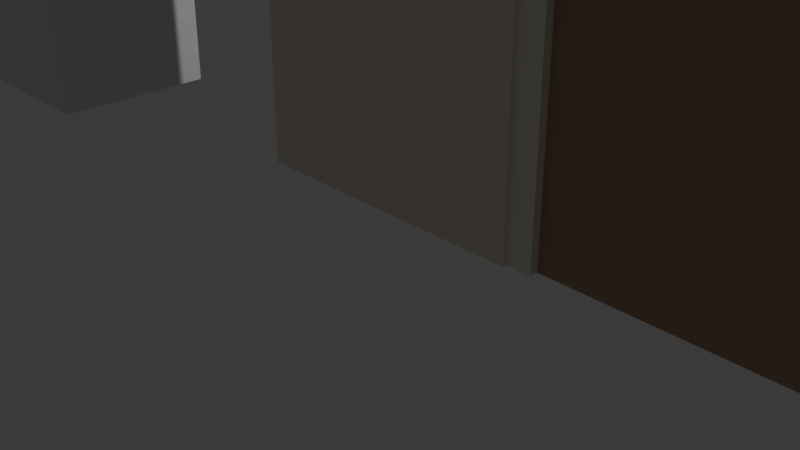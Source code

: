 # Source: kit_demo_r6_door.blend  (saved by Blender 5.2.45; exported with 4.5.12 LTS)
import bpy
from mathutils import Matrix  # noqa: F401  (used for matrix-valued properties, if any)

bpy.ops.wm.read_factory_settings(use_empty=True)
scene = bpy.context.scene
scene.name = 'Scene'

# ---- collections
col_collection = bpy.data.collections.new('Collection'); scene.collection.children.link(col_collection)
col_rmd_reference = bpy.data.collections.new('RMD_Reference'); scene.collection.children.link(col_rmd_reference)

# ---- materials (node trees are filled in below, after node groups)
mat_rmd_door = bpy.data.materials.new('RMD_Door')
mat_rmd_door.diffuse_color = (0.45, 0.3, 0.18, 1.0)
mat_rmd_doorframe = bpy.data.materials.new('RMD_DoorFrame')
mat_rmd_doorframe.diffuse_color = (0.85, 0.82, 0.75, 1.0)
mat_rmd_stucco = bpy.data.materials.new('RMD_Stucco')
mat_rmd_stucco.diffuse_color = (0.85, 0.76, 0.62, 1.0)
mat_rmd_r6_pants = bpy.data.materials.new('RMD_R6_Pants')
mat_rmd_r6_pants.diffuse_color = (0.15, 0.35, 0.1, 1.0)
mat_rmd_r6_shirt = bpy.data.materials.new('RMD_R6_Shirt')
mat_rmd_r6_shirt.diffuse_color = (0.05, 0.41, 0.67, 1.0)
mat_rmd_r6_skin = bpy.data.materials.new('RMD_R6_Skin')
mat_rmd_r6_skin.diffuse_color = (0.96, 0.8, 0.41, 1.0)

# ---- material node trees
mat_rmd_door.use_nodes = True; mat_rmd_door.node_tree.nodes.clear()
_N = mat_rmd_door.node_tree.nodes; _L = mat_rmd_door.node_tree.links
n0 = _N.new('ShaderNodeBsdfPrincipled'); n0.name = 'Principled BSDF'; n0.location = (-200, 100)
n0.inputs[0].default_value = (0.45, 0.3, 0.18, 1.0)
n0.inputs[10].default_value = 0.005
n1 = _N.new('ShaderNodeOutputMaterial'); n1.name = 'Material Output'; n1.location = (200, 100)
_L.new(n0.outputs[0], n1.inputs[0])
n1.is_active_output = True
mat_rmd_doorframe.use_nodes = True; mat_rmd_doorframe.node_tree.nodes.clear()
_N = mat_rmd_doorframe.node_tree.nodes; _L = mat_rmd_doorframe.node_tree.links
n0 = _N.new('ShaderNodeBsdfPrincipled'); n0.name = 'Principled BSDF'; n0.location = (-200, 100)
n0.inputs[0].default_value = (0.85, 0.82, 0.75, 1.0)
n0.inputs[10].default_value = 0.005
n1 = _N.new('ShaderNodeOutputMaterial'); n1.name = 'Material Output'; n1.location = (200, 100)
_L.new(n0.outputs[0], n1.inputs[0])
n1.is_active_output = True
mat_rmd_stucco.use_nodes = True; mat_rmd_stucco.node_tree.nodes.clear()
_N = mat_rmd_stucco.node_tree.nodes; _L = mat_rmd_stucco.node_tree.links
n0 = _N.new('ShaderNodeBsdfPrincipled'); n0.name = 'Principled BSDF'; n0.location = (-200, 100)
n0.inputs[0].default_value = (0.85, 0.76, 0.62, 1.0)
n0.inputs[10].default_value = 0.005
n1 = _N.new('ShaderNodeOutputMaterial'); n1.name = 'Material Output'; n1.location = (200, 100)
_L.new(n0.outputs[0], n1.inputs[0])
n1.is_active_output = True
mat_rmd_r6_pants.use_nodes = True; mat_rmd_r6_pants.node_tree.nodes.clear()
_N = mat_rmd_r6_pants.node_tree.nodes; _L = mat_rmd_r6_pants.node_tree.links
n0 = _N.new('ShaderNodeBsdfPrincipled'); n0.name = 'Principled BSDF'; n0.location = (-200, 100)
n0.inputs[0].default_value = (0.15, 0.35, 0.1, 1.0)
n0.inputs[10].default_value = 0.005
n1 = _N.new('ShaderNodeOutputMaterial'); n1.name = 'Material Output'; n1.location = (200, 100)
_L.new(n0.outputs[0], n1.inputs[0])
n1.is_active_output = True
mat_rmd_r6_shirt.use_nodes = True; mat_rmd_r6_shirt.node_tree.nodes.clear()
_N = mat_rmd_r6_shirt.node_tree.nodes; _L = mat_rmd_r6_shirt.node_tree.links
n0 = _N.new('ShaderNodeBsdfPrincipled'); n0.name = 'Principled BSDF'; n0.location = (-200, 100)
n0.inputs[0].default_value = (0.05, 0.41, 0.67, 1.0)
n0.inputs[10].default_value = 0.005
n1 = _N.new('ShaderNodeOutputMaterial'); n1.name = 'Material Output'; n1.location = (200, 100)
_L.new(n0.outputs[0], n1.inputs[0])
n1.is_active_output = True
mat_rmd_r6_skin.use_nodes = True; mat_rmd_r6_skin.node_tree.nodes.clear()
_N = mat_rmd_r6_skin.node_tree.nodes; _L = mat_rmd_r6_skin.node_tree.links
n0 = _N.new('ShaderNodeBsdfPrincipled'); n0.name = 'Principled BSDF'; n0.location = (-200, 100)
n0.inputs[0].default_value = (0.96, 0.8, 0.41, 1.0)
n0.inputs[10].default_value = 0.005
n1 = _N.new('ShaderNodeOutputMaterial'); n1.name = 'Material Output'; n1.location = (200, 100)
_L.new(n0.outputs[0], n1.inputs[0])
n1.is_active_output = True

# ---- world
world_world = bpy.data.worlds.new('World'); scene.world = world_world
world_world.use_nodes = True; world_world.node_tree.nodes.clear()
_N = world_world.node_tree.nodes; _L = world_world.node_tree.links
n0 = _N.new('ShaderNodeOutputWorld'); n0.name = 'World Output'; n0.location = (200, 100)
n1 = _N.new('ShaderNodeBackground'); n1.name = 'Background'; n1.location = (-200, 100)
n1.inputs[0].default_value = (0.05088, 0.05088, 0.05088, 1.0)
_L.new(n1.outputs[0], n0.inputs[0])
n0.is_active_output = True
world_world.color = (0.05088, 0.05088, 0.05088)
world_world.sun_shadow_jitter_overblur = 0.0

# ---- cameras
cam_camera = bpy.data.cameras.new('Camera')
cam_camera.clip_end = 100.0
cam_camera.ortho_scale = 7.314

# ---- lights
light_light = bpy.data.lights.new('Light', 'POINT')
light_light.energy = 1000.0
light_light.shadow_soft_size = 0.1

# ---- meshes
me_door_std = bpy.data.meshes.new('Door_Std')
me_door_std.from_pydata([(-2.3, -0.25, -3.7), (-2.3, -0.25, 3.7), (-2.3, 0.25, -3.7), (-2.3, 0.25, 3.7), (2.3, -0.25, -3.7), (2.3, -0.25, 3.7), (2.3, 0.25, -3.7), (2.3, 0.25, 3.7)], [], [(0, 1, 3, 2), (2, 3, 7, 6), (6, 7, 5, 4), (4, 5, 1, 0), (2, 6, 4, 0), (7, 3, 1, 5)])
me_door_std.materials.append(mat_rmd_door)
me_door_std.update()
me_door_std_framel = bpy.data.meshes.new('Door_Std_FrameL')
me_door_std_framel.from_pydata([(-0.15, -0.35, -3.85), (-0.15, -0.35, 3.85), (-0.15, 0.35, -3.85), (-0.15, 0.35, 3.85), (0.15, -0.35, -3.85), (0.15, -0.35, 3.85), (0.15, 0.35, -3.85), (0.15, 0.35, 3.85)], [], [(0, 1, 3, 2), (2, 3, 7, 6), (6, 7, 5, 4), (4, 5, 1, 0), (2, 6, 4, 0), (7, 3, 1, 5)])
me_door_std_framel.materials.append(mat_rmd_doorframe)
me_door_std_framel.update()
me_door_std_framer = bpy.data.meshes.new('Door_Std_FrameR')
me_door_std_framer.from_pydata([(-0.15, -0.35, -3.85), (-0.15, -0.35, 3.85), (-0.15, 0.35, -3.85), (-0.15, 0.35, 3.85), (0.15, -0.35, -3.85), (0.15, -0.35, 3.85), (0.15, 0.35, -3.85), (0.15, 0.35, 3.85)], [], [(0, 1, 3, 2), (2, 3, 7, 6), (6, 7, 5, 4), (4, 5, 1, 0), (2, 6, 4, 0), (7, 3, 1, 5)])
me_door_std_framer.materials.append(mat_rmd_doorframe)
me_door_std_framer.update()
me_door_std_frametop = bpy.data.meshes.new('Door_Std_FrameTop')
me_door_std_frametop.from_pydata([(-2.3, -0.35, -0.15), (-2.3, -0.35, 0.15), (-2.3, 0.35, -0.15), (-2.3, 0.35, 0.15), (2.3, -0.35, -0.15), (2.3, -0.35, 0.15), (2.3, 0.35, -0.15), (2.3, 0.35, 0.15)], [], [(0, 1, 3, 2), (2, 3, 7, 6), (6, 7, 5, 4), (4, 5, 1, 0), (2, 6, 4, 0), (7, 3, 1, 5)])
me_door_std_frametop.materials.append(mat_rmd_doorframe)
me_door_std_frametop.update()
me_testwall = bpy.data.meshes.new('TestWall')
me_testwall.from_pydata([(-10.0, -0.4, -6.5), (-10.0, -0.4, 6.5), (-10.0, 0.4, -6.5), (-10.0, 0.4, 6.5), (10.0, -0.4, -6.5), (10.0, -0.4, 6.5), (10.0, 0.4, -6.5), (10.0, 0.4, 6.5)], [], [(0, 1, 3, 2), (2, 3, 7, 6), (6, 7, 5, 4), (4, 5, 1, 0), (2, 6, 4, 0), (7, 3, 1, 5)])
me_testwall.materials.append(mat_rmd_stucco)
me_testwall.update()
me_cut_door = bpy.data.meshes.new('Cut_Door')
me_cut_door.from_pydata([(-2.6, -0.5, -3.85), (-2.6, -0.5, 3.85), (-2.6, 0.5, -3.85), (-2.6, 0.5, 3.85), (2.6, -0.5, -3.85), (2.6, -0.5, 3.85), (2.6, 0.5, -3.85), (2.6, 0.5, 3.85)], [], [(0, 1, 3, 2), (2, 3, 7, 6), (6, 7, 5, 4), (4, 5, 1, 0), (2, 6, 4, 0), (7, 3, 1, 5)])
me_cut_door.update()
me_cut_window = bpy.data.meshes.new('Cut_Window')
me_cut_window.from_pydata([(-2.0, -0.6, -2.1), (-2.0, -0.6, 2.1), (-2.0, 0.6, -2.1), (-2.0, 0.6, 2.1), (2.0, -0.6, -2.1), (2.0, -0.6, 2.1), (2.0, 0.6, -2.1), (2.0, 0.6, 2.1)], [], [(0, 1, 3, 2), (2, 3, 7, 6), (6, 7, 5, 4), (4, 5, 1, 0), (2, 6, 4, 0), (7, 3, 1, 5)])
me_cut_window.update()
me_scalecheck_2stud = bpy.data.meshes.new('ScaleCheck_2stud')
me_scalecheck_2stud.from_pydata([(-1.0, -1.0, -1.0), (-1.0, -1.0, 1.0), (-1.0, 1.0, -1.0), (-1.0, 1.0, 1.0), (1.0, -1.0, -1.0), (1.0, -1.0, 1.0), (1.0, 1.0, -1.0), (1.0, 1.0, 1.0)], [], [(0, 1, 3, 2), (2, 3, 7, 6), (6, 7, 5, 4), (4, 5, 1, 0), (2, 6, 4, 0), (7, 3, 1, 5)])
me_scalecheck_2stud.update()
me_r6_proxy_leftleg_001 = bpy.data.meshes.new('R6_Proxy_LeftLeg.001')
me_r6_proxy_leftleg_001.from_pydata([(-0.5, -0.5, -1.0), (-0.5, -0.5, 1.0), (-0.5, 0.5, -1.0), (-0.5, 0.5, 1.0), (0.5, -0.5, -1.0), (0.5, -0.5, 1.0), (0.5, 0.5, -1.0), (0.5, 0.5, 1.0)], [], [(0, 1, 3, 2), (2, 3, 7, 6), (6, 7, 5, 4), (4, 5, 1, 0), (2, 6, 4, 0), (7, 3, 1, 5)])
me_r6_proxy_leftleg_001.materials.append(mat_rmd_r6_pants)
me_r6_proxy_leftleg_001.update()
me_r6_proxy_rightleg_001 = bpy.data.meshes.new('R6_Proxy_RightLeg.001')
me_r6_proxy_rightleg_001.from_pydata([(-0.5, -0.5, -1.0), (-0.5, -0.5, 1.0), (-0.5, 0.5, -1.0), (-0.5, 0.5, 1.0), (0.5, -0.5, -1.0), (0.5, -0.5, 1.0), (0.5, 0.5, -1.0), (0.5, 0.5, 1.0)], [], [(0, 1, 3, 2), (2, 3, 7, 6), (6, 7, 5, 4), (4, 5, 1, 0), (2, 6, 4, 0), (7, 3, 1, 5)])
me_r6_proxy_rightleg_001.materials.append(mat_rmd_r6_pants)
me_r6_proxy_rightleg_001.update()
me_r6_proxy_torso_001 = bpy.data.meshes.new('R6_Proxy_Torso.001')
me_r6_proxy_torso_001.from_pydata([(-1.0, -0.5, -1.0), (-1.0, -0.5, 1.0), (-1.0, 0.5, -1.0), (-1.0, 0.5, 1.0), (1.0, -0.5, -1.0), (1.0, -0.5, 1.0), (1.0, 0.5, -1.0), (1.0, 0.5, 1.0)], [], [(0, 1, 3, 2), (2, 3, 7, 6), (6, 7, 5, 4), (4, 5, 1, 0), (2, 6, 4, 0), (7, 3, 1, 5)])
me_r6_proxy_torso_001.materials.append(mat_rmd_r6_shirt)
me_r6_proxy_torso_001.update()
me_r6_proxy_leftarm_001 = bpy.data.meshes.new('R6_Proxy_LeftArm.001')
me_r6_proxy_leftarm_001.from_pydata([(-0.5, -0.5, -1.0), (-0.5, -0.5, 1.0), (-0.5, 0.5, -1.0), (-0.5, 0.5, 1.0), (0.5, -0.5, -1.0), (0.5, -0.5, 1.0), (0.5, 0.5, -1.0), (0.5, 0.5, 1.0)], [], [(0, 1, 3, 2), (2, 3, 7, 6), (6, 7, 5, 4), (4, 5, 1, 0), (2, 6, 4, 0), (7, 3, 1, 5)])
me_r6_proxy_leftarm_001.materials.append(mat_rmd_r6_skin)
me_r6_proxy_leftarm_001.update()
me_r6_proxy_rightarm_001 = bpy.data.meshes.new('R6_Proxy_RightArm.001')
me_r6_proxy_rightarm_001.from_pydata([(-0.5, -0.5, -1.0), (-0.5, -0.5, 1.0), (-0.5, 0.5, -1.0), (-0.5, 0.5, 1.0), (0.5, -0.5, -1.0), (0.5, -0.5, 1.0), (0.5, 0.5, -1.0), (0.5, 0.5, 1.0)], [], [(0, 1, 3, 2), (2, 3, 7, 6), (6, 7, 5, 4), (4, 5, 1, 0), (2, 6, 4, 0), (7, 3, 1, 5)])
me_r6_proxy_rightarm_001.materials.append(mat_rmd_r6_skin)
me_r6_proxy_rightarm_001.update()
me_r6_proxy_head_001 = bpy.data.meshes.new('R6_Proxy_Head.001')
me_r6_proxy_head_001.from_pydata([(-0.625, -0.625, -0.625), (-0.625, -0.625, 0.625), (-0.625, 0.625, -0.625), (-0.625, 0.625, 0.625), (0.625, -0.625, -0.625), (0.625, -0.625, 0.625), (0.625, 0.625, -0.625), (0.625, 0.625, 0.625)], [], [(0, 1, 3, 2), (2, 3, 7, 6), (6, 7, 5, 4), (4, 5, 1, 0), (2, 6, 4, 0), (7, 3, 1, 5)])
me_r6_proxy_head_001.materials.append(mat_rmd_r6_skin)
me_r6_proxy_head_001.update()

# ---- objects
ob_door_std = bpy.data.objects.new('Door_Std', me_door_std)
ob_door_std_framel = bpy.data.objects.new('Door_Std_FrameL', me_door_std_framel)
ob_door_std_framer = bpy.data.objects.new('Door_Std_FrameR', me_door_std_framer)
ob_door_std_frametop = bpy.data.objects.new('Door_Std_FrameTop', me_door_std_frametop)
ob_testwall = bpy.data.objects.new('TestWall', me_testwall)
ob_cut_door = bpy.data.objects.new('Cut_Door', me_cut_door)
ob_cut_window = bpy.data.objects.new('Cut_Window', me_cut_window)
ob_scalecheck_2stud = bpy.data.objects.new('ScaleCheck_2stud', me_scalecheck_2stud)
ob_light = bpy.data.objects.new('Light', light_light)
ob_camera = bpy.data.objects.new('Camera', cam_camera)
ob_r6_proxy = bpy.data.objects.new('R6_Proxy', None)
ob_r6_proxy_leftleg = bpy.data.objects.new('R6_Proxy_LeftLeg', me_r6_proxy_leftleg_001)
ob_r6_proxy_rightleg = bpy.data.objects.new('R6_Proxy_RightLeg', me_r6_proxy_rightleg_001)
ob_r6_proxy_torso = bpy.data.objects.new('R6_Proxy_Torso', me_r6_proxy_torso_001)
ob_r6_proxy_leftarm = bpy.data.objects.new('R6_Proxy_LeftArm', me_r6_proxy_leftarm_001)
ob_r6_proxy_rightarm = bpy.data.objects.new('R6_Proxy_RightArm', me_r6_proxy_rightarm_001)
ob_r6_proxy_head = bpy.data.objects.new('R6_Proxy_Head', me_r6_proxy_head_001)

# ---- transforms, parenting, visibility, modifiers, constraints
ob_door_std.location = (4.0, 0.4, 3.7)
ob_door_std_framel.location = (1.55, 0.4, 3.85)
ob_door_std_framer.location = (6.45, 0.4, 3.85)
ob_door_std_frametop.location = (4.0, 0.4, 7.55)
ob_testwall.location = (8.0, 0.4, 6.5)
_m = ob_testwall.modifiers.new('Cut_Door', 'BOOLEAN')
_m.object = ob_cut_door
_m = ob_testwall.modifiers.new('Cut_Window', 'BOOLEAN')
_m.object = ob_cut_window
ob_cut_door.location = (4.0, 0.4, 3.85)
ob_cut_door.hide_viewport = True
ob_cut_door.hide_render = True
ob_cut_door.display_type = 'WIRE'
ob_cut_window.location = (12.0, 0.4, 5.3)
ob_cut_window.hide_viewport = True
ob_scalecheck_2stud.location = (-6.0, 0.0, 1.0)
ob_light.location = (4.076, 1.005, 5.904)
ob_light.rotation_euler = (0.6503, 0.05522, 1.866)
ob_light.lock_rotations_4d = False
ob_light.empty_display_type = 'ARROWS'
ob_light.color = (0.0, 0.0, 0.0, 0.0)
ob_light.lineart.crease_threshold = 0.0
ob_camera.location = (7.359, -6.926, 4.958)
ob_camera.rotation_euler = (1.109, 0.0, 0.8149)
ob_camera.lock_rotations_4d = False
ob_camera.empty_display_type = 'ARROWS'
ob_camera.color = (0.0, 0.0, 0.0, 0.0)
ob_camera.display_type = 'WIRE'
ob_camera.lineart.crease_threshold = 0.0
ob_r6_proxy.location = (4.0, -2.0, 0.0)
ob_r6_proxy_leftleg.parent = ob_r6_proxy
ob_r6_proxy_leftleg.matrix_parent_inverse = Matrix(((1.0, -0.0, 0.0, -4.0), (-0.0, 1.0, -0.0, 2.0), (0.0, -0.0, 1.0, -0.0), (-0.0, 0.0, -0.0, 1.0)))
ob_r6_proxy_leftleg.location = (3.5, -2.0, 1.0)
ob_r6_proxy_leftleg.hide_render = True
ob_r6_proxy_rightleg.parent = ob_r6_proxy
ob_r6_proxy_rightleg.matrix_parent_inverse = Matrix(((1.0, -0.0, 0.0, -4.0), (-0.0, 1.0, -0.0, 2.0), (0.0, -0.0, 1.0, -0.0), (-0.0, 0.0, -0.0, 1.0)))
ob_r6_proxy_rightleg.location = (4.5, -2.0, 1.0)
ob_r6_proxy_rightleg.hide_render = True
ob_r6_proxy_torso.parent = ob_r6_proxy
ob_r6_proxy_torso.matrix_parent_inverse = Matrix(((1.0, -0.0, 0.0, -4.0), (-0.0, 1.0, -0.0, 2.0), (0.0, -0.0, 1.0, -0.0), (-0.0, 0.0, -0.0, 1.0)))
ob_r6_proxy_torso.location = (4.0, -2.0, 3.0)
ob_r6_proxy_torso.hide_render = True
ob_r6_proxy_leftarm.parent = ob_r6_proxy
ob_r6_proxy_leftarm.matrix_parent_inverse = Matrix(((1.0, -0.0, 0.0, -4.0), (-0.0, 1.0, -0.0, 2.0), (0.0, -0.0, 1.0, -0.0), (-0.0, 0.0, -0.0, 1.0)))
ob_r6_proxy_leftarm.location = (2.5, -2.0, 3.0)
ob_r6_proxy_leftarm.hide_render = True
ob_r6_proxy_rightarm.parent = ob_r6_proxy
ob_r6_proxy_rightarm.matrix_parent_inverse = Matrix(((1.0, -0.0, 0.0, -4.0), (-0.0, 1.0, -0.0, 2.0), (0.0, -0.0, 1.0, -0.0), (-0.0, 0.0, -0.0, 1.0)))
ob_r6_proxy_rightarm.location = (5.5, -2.0, 3.0)
ob_r6_proxy_rightarm.hide_render = True
ob_r6_proxy_head.parent = ob_r6_proxy
ob_r6_proxy_head.matrix_parent_inverse = Matrix(((1.0, -0.0, 0.0, -4.0), (-0.0, 1.0, -0.0, 2.0), (0.0, -0.0, 1.0, -0.0), (-0.0, 0.0, -0.0, 1.0)))
ob_r6_proxy_head.location = (4.0, -2.0, 4.625)
ob_r6_proxy_head.hide_render = True

# ---- collection membership
scene.collection.objects.link(ob_door_std)
scene.collection.objects.link(ob_door_std_framel)
scene.collection.objects.link(ob_door_std_framer)
scene.collection.objects.link(ob_door_std_frametop)
scene.collection.objects.link(ob_testwall)
scene.collection.objects.link(ob_cut_door)
scene.collection.objects.link(ob_cut_window)
scene.collection.objects.link(ob_scalecheck_2stud)
col_collection.objects.link(ob_light)
col_collection.objects.link(ob_camera)
col_rmd_reference.objects.link(ob_r6_proxy)
col_rmd_reference.objects.link(ob_r6_proxy_leftleg)
col_rmd_reference.objects.link(ob_r6_proxy_rightleg)
col_rmd_reference.objects.link(ob_r6_proxy_torso)
col_rmd_reference.objects.link(ob_r6_proxy_leftarm)
col_rmd_reference.objects.link(ob_r6_proxy_rightarm)
col_rmd_reference.objects.link(ob_r6_proxy_head)

# ---- scene / render settings (as saved in the file)
scene.camera = ob_camera
scene.frame_start = 1; scene.frame_end = 250; scene.frame_set(1)
scene.render.engine = 'BLENDER_EEVEE_NEXT'
scene.render.bake_bias = 0.0
scene.render.bake_samples = 0
scene.render.compositor_device = 'GPU'
scene.eevee.use_volume_custom_range = False
scene.eevee.fast_gi_thickness_near = 0.1
scene.eevee.fast_gi_thickness_far = 0.0
scene.eevee.ray_tracing_options.screen_trace_thickness = 0.1
bpy.context.view_layer.update()
